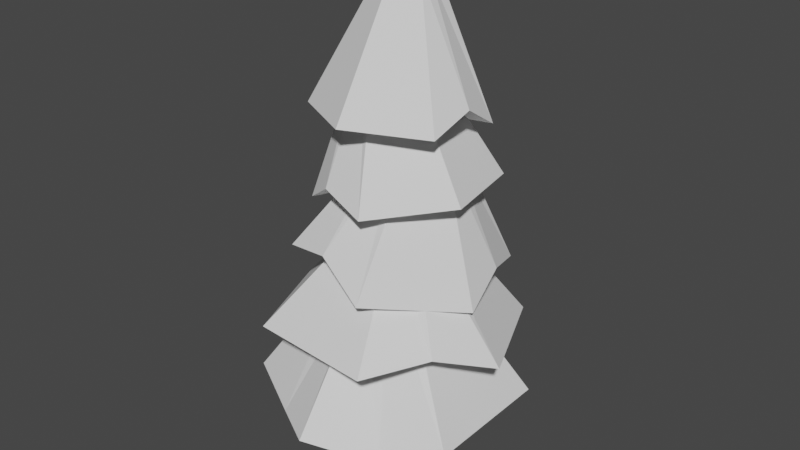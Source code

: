 # Source: Tree4.blend  (saved by Blender 2.81.16; exported with 4.5.12 LTS)
import bpy
from mathutils import Matrix  # noqa: F401  (used for matrix-valued properties, if any)

bpy.ops.wm.read_factory_settings(use_empty=True)
scene = bpy.context.scene
scene.name = 'Scene'

# ---- collections
col_collection = bpy.data.collections.new('Collection'); scene.collection.children.link(col_collection)

# ---- world
world_world = bpy.data.worlds.new('World'); scene.world = world_world
world_world.use_nodes = True; world_world.node_tree.nodes.clear()
_N = world_world.node_tree.nodes; _L = world_world.node_tree.links
n0 = _N.new('ShaderNodeOutputWorld'); n0.name = 'World Output'; n0.location = (300, 300)
n1 = _N.new('ShaderNodeBackground'); n1.name = 'Background'; n1.location = (10, 300)
n1.inputs[0].default_value = (0.05088, 0.05088, 0.05088, 1.0)
_L.new(n1.outputs[0], n0.inputs[0])
n0.is_active_output = True
world_world.color = (0.05088, 0.05088, 0.05088)
world_world.use_sun_shadow = False
world_world.sun_shadow_jitter_overblur = 0.0

# ---- meshes
me_cylinder = bpy.data.meshes.new('Cylinder')
me_cylinder.from_pydata([(0.0003523, 1.0, -0.9815), (0.0003523, 0.5913, 0.8752), (0.8664, 0.5, -0.9815), (0.5124, 0.2956, 0.8752), (0.8664, -0.5, -0.9815), (0.5124, -0.2956, 0.8752), (0.0003522, -1.0, -0.9815), (0.0003522, -0.5913, 0.8752), (-0.8657, -0.5, -0.9815), (-0.5117, -0.2956, 0.8752), (-0.8657, 0.5, -0.9815), (-0.5117, 0.2956, 0.8752)], [], [(0, 1, 3, 2), (2, 3, 5, 4), (4, 5, 7, 6), (6, 7, 9, 8), (3, 1, 11, 9, 7, 5), (8, 9, 11, 10), (10, 11, 1, 0), (0, 2, 4, 6, 8, 10)])
_uv = me_cylinder.uv_layers.new(name='UVMap')
_uv.uv.foreach_set('vector', [1.0, 0.5, 1.0, 1.0, 0.8333, 1.0, 0.8333, 0.5, 0.8333, 0.5, 0.8333, 1.0, 0.6667, 1.0, 0.6667, 0.5, 0.6667, 0.5, 0.6667, 1.0, 0.5, 1.0, 0.5, 0.5, 0.5, 0.5, 0.5, 1.0, 0.3333, 1.0, 0.3333, 0.5, 0.4578, 0.37, 0.25, 0.49, 0.04215, 0.37, 0.04215, 0.13, 0.25, 0.01, 0.4578, 0.13, 0.3333, 0.5, 0.3333, 1.0, 0.1667, 1.0, 0.1667, 0.5, 0.1667, 0.5, 0.1667, 1.0, -8.941e-08, 1.0, -8.941e-08, 0.5, 0.75, 0.49, 0.9578, 0.37, 0.9578, 0.13, 0.75, 0.01, 0.5422, 0.13, 0.5422, 0.37])
me_cylinder.use_remesh_fix_poles = True
me_cylinder.use_remesh_preserve_attributes = False
me_cylinder.use_mirror_vertex_groups = False
me_cylinder.update()
me_cylinder_001 = bpy.data.meshes.new('Cylinder.001')
me_cylinder_001.from_pydata([(0.0003523, 1.172, -0.9637), (0.0003523, 0.4451, 0.8752), (1.016, 0.5862, -0.9637), (0.3858, 0.2226, 0.8752), (1.016, -0.5862, -0.9637), (0.3858, -0.2226, 0.8752), (0.0003522, -1.172, -0.9637), (0.0003522, -0.4451, 0.8752), (-1.015, -0.5862, -0.9637), (-0.3851, -0.2226, 0.8752), (-1.015, 0.5862, -0.9637), (-0.3851, 0.2226, 0.8752), (0.0003523, 1.582, -0.9815), (1.371, 0.7912, -0.9815), (1.371, -0.7912, -0.9815), (0.0003522, -1.582, -0.9815), (-1.37, -0.7912, -0.9815), (-1.37, 0.7912, -0.9815), (0.0003523, 0.8311, -0.4451), (0.7201, 0.4156, -0.4451), (0.7201, -0.4156, -0.4451), (0.0003522, -0.8311, -0.4451), (-0.7194, -0.4156, -0.4451), (-0.7194, 0.4156, -0.4451), (0.0003523, 0.8311, -0.07166), (0.7201, 0.4156, -0.07166), (0.7201, -0.4156, -0.07166), (0.0003522, -0.8311, -0.07166), (-0.7194, -0.4156, -0.07166), (-0.7194, 0.4156, -0.07166), (-0.6875, -1.185, -0.9815), (-0.1931, -0.3334, 0.8752), (-0.5093, -0.8782, -0.9637), (-0.3609, -0.6226, -0.4451), (-0.3609, -0.6226, -0.07166), (0.7312, -1.161, -0.9815), (0.2059, -0.3264, 0.8752), (0.5418, -0.8598, -0.9637), (0.3842, -0.6095, -0.4451), (0.3842, -0.6095, -0.07166), (1.423, -0.005861, -0.6934), (0.3858, -0.009925, 0.8752), (1.068, 0.003282, -0.6756), (0.7201, -0.01853, -0.4451), (0.7201, -0.01853, -0.07166)], [], [(12, 1, 3, 13), (40, 41, 5, 14), (35, 36, 7, 15), (30, 31, 9, 16), (3, 1, 11, 9, 31, 7, 36, 5, 41), (16, 9, 11, 17), (17, 11, 1, 12), (32, 8, 22, 33), (2, 0, 12, 13), (42, 2, 13, 40), (37, 4, 14, 35), (32, 6, 15, 30), (10, 8, 16, 17), (0, 10, 17, 12), (22, 23, 29, 28), (42, 4, 20, 43), (8, 10, 23, 22), (37, 6, 21, 38), (0, 2, 19, 18), (10, 0, 18, 23), (24, 25, 44, 26, 39, 27, 34, 28, 29), (38, 21, 27, 39), (18, 19, 25, 24), (23, 18, 24, 29), (33, 22, 28, 34), (43, 20, 26, 44), (21, 33, 34, 27), (8, 32, 30, 16), (6, 32, 33, 21), (15, 7, 31, 30), (20, 38, 39, 26), (4, 37, 38, 20), (6, 37, 35, 15), (14, 5, 36, 35), (19, 43, 44, 25), (2, 42, 43, 19), (4, 42, 40, 14), (13, 3, 41, 40)])
_uv = me_cylinder_001.uv_layers.new(name='UVMap')
_uv.uv.foreach_set('vector', [1.0, 0.5, 1.0, 1.0, 0.8333, 1.0, 0.8333, 0.5, 0.7463, 0.5, 0.7463, 1.0, 0.6667, 1.0, 0.6667, 0.5, 0.5889, 0.5, 0.5889, 1.0, 0.5, 1.0, 0.5, 0.5, 0.4163, 0.5, 0.4163, 1.0, 0.3333, 1.0, 0.3333, 0.5, 0.4578, 0.37, 0.25, 0.49, 0.04215, 0.37, 0.04215, 0.13, 0.1457, 0.07023, 0.25, 0.01, 0.3608, 0.07399, 0.4578, 0.13, 0.4578, 0.2446, 0.3333, 0.5, 0.3333, 1.0, 0.1667, 1.0, 0.1667, 0.5, 0.1667, 0.5, 0.1667, 1.0, -8.941e-08, 1.0, -8.941e-08, 0.5, 0.6727, 0.1168, 0.596, 0.1611, 0.596, 0.1611, 0.6727, 0.1168, 0.904, 0.3389, 0.75, 0.4278, 0.75, 0.49, 0.9578, 0.37, 0.904, 0.246, 0.904, 0.3389, 0.9578, 0.37, 0.9578, 0.2446, 0.8321, 0.1196, 0.904, 0.1611, 0.9578, 0.13, 0.8608, 0.07399, 0.6727, 0.1168, 0.75, 0.07219, 0.75, 0.01, 0.6457, 0.07023, 0.596, 0.3389, 0.596, 0.1611, 0.5422, 0.13, 0.5422, 0.37, 0.75, 0.4278, 0.596, 0.3389, 0.5422, 0.37, 0.75, 0.49, 0.596, 0.1611, 0.596, 0.3389, 0.596, 0.3389, 0.596, 0.1611, 0.904, 0.246, 0.904, 0.1611, 0.904, 0.1611, 0.904, 0.246, 0.596, 0.1611, 0.596, 0.3389, 0.596, 0.3389, 0.596, 0.1611, 0.8321, 0.1196, 0.75, 0.07219, 0.75, 0.07219, 0.8321, 0.1196, 0.75, 0.4278, 0.904, 0.3389, 0.904, 0.3389, 0.75, 0.4278, 0.596, 0.3389, 0.75, 0.4278, 0.75, 0.4278, 0.596, 0.3389, 0.75, 0.4278, 0.904, 0.3389, 0.904, 0.246, 0.904, 0.1611, 0.8321, 0.1196, 0.75, 0.07219, 0.6727, 0.1168, 0.596, 0.1611, 0.596, 0.3389, 0.8321, 0.1196, 0.75, 0.07219, 0.75, 0.07219, 0.8321, 0.1196, 0.75, 0.4278, 0.904, 0.3389, 0.904, 0.3389, 0.75, 0.4278, 0.596, 0.3389, 0.75, 0.4278, 0.75, 0.4278, 0.596, 0.3389, 0.6727, 0.1168, 0.596, 0.1611, 0.596, 0.1611, 0.6727, 0.1168, 0.904, 0.246, 0.904, 0.1611, 0.904, 0.1611, 0.904, 0.246, 0.75, 0.07219, 0.6727, 0.1168, 0.6727, 0.1168, 0.75, 0.07219, 0.596, 0.1611, 0.6727, 0.1168, 0.6457, 0.07023, 0.5422, 0.13, 0.75, 0.07219, 0.6727, 0.1168, 0.6727, 0.1168, 0.75, 0.07219, 0.5, 0.5, 0.5, 1.0, 0.4163, 1.0, 0.4163, 0.5, 0.904, 0.1611, 0.8321, 0.1196, 0.8321, 0.1196, 0.904, 0.1611, 0.904, 0.1611, 0.8321, 0.1196, 0.8321, 0.1196, 0.904, 0.1611, 0.75, 0.07219, 0.8321, 0.1196, 0.8608, 0.07399, 0.75, 0.01, 0.6667, 0.5, 0.6667, 1.0, 0.5889, 1.0, 0.5889, 0.5, 0.904, 0.3389, 0.904, 0.246, 0.904, 0.246, 0.904, 0.3389, 0.904, 0.3389, 0.904, 0.246, 0.904, 0.246, 0.904, 0.3389, 0.904, 0.1611, 0.904, 0.246, 0.9578, 0.2446, 0.9578, 0.13, 0.8333, 0.5, 0.8333, 1.0, 0.7463, 1.0, 0.7463, 0.5])
me_cylinder_001.use_remesh_fix_poles = True
me_cylinder_001.use_remesh_preserve_attributes = False
me_cylinder_001.use_mirror_vertex_groups = False
me_cylinder_001.update()
me_cylinder_002 = bpy.data.meshes.new('Cylinder.002')
me_cylinder_002.from_pydata([(0.0003523, 1.172, -0.9637), (0.0003523, 0.4451, 0.8752), (1.016, 0.5862, -0.9637), (0.3858, 0.2226, 0.8752), (1.016, -0.5862, -0.9637), (0.3858, -0.2226, 0.8752), (0.0003522, -1.172, -0.9637), (0.0003522, -0.4451, 0.8752), (-1.015, -0.5862, -0.9637), (-0.3851, -0.2226, 0.8752), (-1.015, 0.5862, -0.9637), (-0.3851, 0.2226, 0.8752), (0.0003523, 1.582, -0.9815), (1.371, 0.7912, -0.9815), (1.371, -0.7912, -0.9815), (0.0003522, -1.582, -0.9815), (-1.37, -0.7912, -0.9815), (-1.37, 0.7912, -0.9815), (0.0003523, 0.8311, -0.4451), (0.7201, 0.4156, -0.4451), (0.7201, -0.4156, -0.4451), (0.0003522, -0.8311, -0.4451), (-0.7194, -0.4156, -0.4451), (-0.7194, 0.4156, -0.4451), (0.0003523, 0.8311, -0.07166), (0.7201, 0.4156, -0.07166), (0.7201, -0.4156, -0.07166), (0.0003522, -0.8311, -0.07166), (-0.7194, -0.4156, -0.07166), (-0.7194, 0.4156, -0.07166), (0.6896, 1.146, -1.269), (0.2126, 0.3226, 0.8752), (0.4941, 0.8489, -1.252), (0.3967, 0.6023, -0.4451), (0.3967, 0.6023, -0.07166), (0.7314, -1.119, -1.265), (0.2061, -0.3263, 0.8752), (0.5419, -0.8185, -1.247), (0.3845, -0.6093, -0.4451), (0.3845, -0.6093, -0.07166), (-0.5586, -1.243, -1.049), (-0.1035, -0.368, 0.8074), (-0.3945, -0.9273, -1.032), (-0.258, -0.6649, -0.5129), (-0.258, -0.6649, -0.1394), (-1.373, -0.07244, -1.033), (-0.3878, -0.08631, 0.8241), (-1.018, -0.07744, -1.015), (-0.7221, -0.0816, -0.4963), (-0.7221, -0.0816, -0.1228)], [], [(30, 31, 3, 13), (13, 3, 5, 14), (35, 36, 7, 15), (40, 41, 9, 16), (3, 31, 1, 11, 46, 9, 41, 7, 36, 5), (45, 46, 11, 17), (17, 11, 1, 12), (42, 8, 22, 43), (32, 0, 12, 30), (4, 2, 13, 14), (37, 4, 14, 35), (42, 6, 15, 40), (47, 8, 16, 45), (0, 10, 17, 12), (48, 23, 29, 49), (2, 4, 20, 19), (47, 10, 23, 48), (37, 6, 21, 38), (32, 2, 19, 33), (10, 0, 18, 23), (24, 34, 25, 26, 39, 27, 44, 28, 49, 29), (38, 21, 27, 39), (33, 19, 25, 34), (23, 18, 24, 29), (43, 22, 28, 44), (19, 20, 26, 25), (18, 33, 34, 24), (0, 32, 33, 18), (2, 32, 30, 13), (12, 1, 31, 30), (20, 38, 39, 26), (4, 37, 38, 20), (6, 37, 35, 15), (14, 5, 36, 35), (21, 43, 44, 27), (8, 42, 40, 16), (6, 42, 43, 21), (15, 7, 41, 40), (8, 47, 48, 22), (22, 48, 49, 28), (10, 47, 45, 17), (16, 9, 46, 45)])
_uv = me_cylinder_002.uv_layers.new(name='UVMap')
_uv.uv.foreach_set('vector', [0.9082, 0.5, 0.9082, 1.0, 0.8333, 1.0, 0.8333, 0.5, 0.8333, 0.5, 0.8333, 1.0, 0.6667, 1.0, 0.6667, 0.5, 0.589, 0.5, 0.589, 1.0, 0.5, 1.0, 0.5, 0.5, 0.423, 0.5, 0.423, 1.0, 0.3333, 1.0, 0.3333, 0.5, 0.4578, 0.37, 0.3645, 0.4239, 0.25, 0.49, 0.04215, 0.37, 0.04215, 0.2529, 0.04215, 0.13, 0.154, 0.06544, 0.25, 0.01, 0.3609, 0.07405, 0.4578, 0.13, 0.248, 0.5, 0.248, 1.0, 0.1667, 1.0, 0.1667, 0.5, 0.1667, 0.5, 0.1667, 1.0, -8.941e-08, 1.0, -8.941e-08, 0.5, 0.6789, 0.1133, 0.596, 0.1611, 0.596, 0.1611, 0.6789, 0.1133, 0.8348, 0.3789, 0.75, 0.4278, 0.75, 0.49, 0.8645, 0.4239, 0.904, 0.1611, 0.904, 0.3389, 0.9578, 0.37, 0.9578, 0.13, 0.8322, 0.1196, 0.904, 0.1611, 0.9578, 0.13, 0.8609, 0.07405, 0.6789, 0.1133, 0.75, 0.07219, 0.75, 0.01, 0.654, 0.06544, 0.596, 0.2522, 0.596, 0.1611, 0.5422, 0.13, 0.5422, 0.2529, 0.75, 0.4278, 0.596, 0.3389, 0.5422, 0.37, 0.75, 0.49, 0.596, 0.2522, 0.596, 0.3389, 0.596, 0.3389, 0.596, 0.2522, 0.904, 0.3389, 0.904, 0.1611, 0.904, 0.1611, 0.904, 0.3389, 0.596, 0.2522, 0.596, 0.3389, 0.596, 0.3389, 0.596, 0.2522, 0.8322, 0.1196, 0.75, 0.07219, 0.75, 0.07219, 0.8322, 0.1196, 0.8348, 0.3789, 0.904, 0.3389, 0.904, 0.3389, 0.8348, 0.3789, 0.596, 0.3389, 0.75, 0.4278, 0.75, 0.4278, 0.596, 0.3389, 0.75, 0.4278, 0.8348, 0.3789, 0.904, 0.3389, 0.904, 0.1611, 0.8322, 0.1196, 0.75, 0.07219, 0.6789, 0.1133, 0.596, 0.1611, 0.596, 0.2522, 0.596, 0.3389, 0.8322, 0.1196, 0.75, 0.07219, 0.75, 0.07219, 0.8322, 0.1196, 0.8348, 0.3789, 0.904, 0.3389, 0.904, 0.3389, 0.8348, 0.3789, 0.596, 0.3389, 0.75, 0.4278, 0.75, 0.4278, 0.596, 0.3389, 0.6789, 0.1133, 0.596, 0.1611, 0.596, 0.1611, 0.6789, 0.1133, 0.904, 0.3389, 0.904, 0.1611, 0.904, 0.1611, 0.904, 0.3389, 0.75, 0.4278, 0.8348, 0.3789, 0.8348, 0.3789, 0.75, 0.4278, 0.75, 0.4278, 0.8348, 0.3789, 0.8348, 0.3789, 0.75, 0.4278, 0.904, 0.3389, 0.8348, 0.3789, 0.8645, 0.4239, 0.9578, 0.37, 1.0, 0.5, 1.0, 1.0, 0.9082, 1.0, 0.9082, 0.5, 0.904, 0.1611, 0.8322, 0.1196, 0.8322, 0.1196, 0.904, 0.1611, 0.904, 0.1611, 0.8322, 0.1196, 0.8322, 0.1196, 0.904, 0.1611, 0.75, 0.07219, 0.8322, 0.1196, 0.8609, 0.07405, 0.75, 0.01, 0.6667, 0.5, 0.6667, 1.0, 0.589, 1.0, 0.589, 0.5, 0.75, 0.07219, 0.6789, 0.1133, 0.6789, 0.1133, 0.75, 0.07219, 0.596, 0.1611, 0.6789, 0.1133, 0.654, 0.06544, 0.5422, 0.13, 0.75, 0.07219, 0.6789, 0.1133, 0.6789, 0.1133, 0.75, 0.07219, 0.5, 0.5, 0.5, 1.0, 0.423, 1.0, 0.423, 0.5, 0.596, 0.1611, 0.596, 0.2522, 0.596, 0.2522, 0.596, 0.1611, 0.596, 0.1611, 0.596, 0.2522, 0.596, 0.2522, 0.596, 0.1611, 0.596, 0.3389, 0.596, 0.2522, 0.5422, 0.2529, 0.5422, 0.37, 0.3333, 0.5, 0.3333, 1.0, 0.248, 1.0, 0.248, 0.5])
me_cylinder_002.use_remesh_fix_poles = True
me_cylinder_002.use_remesh_preserve_attributes = False
me_cylinder_002.use_mirror_vertex_groups = False
me_cylinder_002.update()
me_cylinder_003 = bpy.data.meshes.new('Cylinder.003')
me_cylinder_003.from_pydata([(0.0003523, 1.172, -0.9637), (0.0003523, 0.4451, 0.8752), (1.016, 0.5862, -0.9637), (0.3858, 0.2226, 0.8752), (1.016, -0.5862, -0.9637), (0.3858, -0.2226, 0.8752), (0.0003522, -1.172, -0.9637), (0.0003522, -0.4451, 0.8752), (-1.015, -0.5862, -0.9637), (-0.3851, -0.2226, 0.8752), (-1.015, 0.5862, -0.9637), (-0.3851, 0.2226, 0.8752), (0.0003523, 1.582, -0.9815), (1.371, 0.7912, -0.9815), (1.371, -0.7912, -0.9815), (0.0003522, -1.582, -0.9815), (-1.37, -0.7912, -0.9815), (-1.37, 0.7912, -0.9815), (0.0003523, 0.8311, -0.4451), (0.7201, 0.4156, -0.4451), (0.7201, -0.4156, -0.4451), (0.0003522, -0.8311, -0.4451), (-0.7194, -0.4156, -0.4451), (-0.7194, 0.4156, -0.4451), (0.0003523, 0.8311, -0.07166), (0.7201, 0.4156, -0.07166), (0.7201, -0.4156, -0.07166), (0.0003522, -0.8311, -0.07166), (-0.7194, -0.4156, -0.07166), (-0.7194, 0.4156, -0.07166), (1.432, -0.007726, -0.6826), (0.4473, 0.008194, 1.174), (1.077, -0.001986, -0.6648), (0.7816, 0.002791, -0.1462), (0.7816, 0.002791, 0.2273), (-0.6937, -1.217, -0.7144), (-0.2069, -0.3604, 1.142), (-0.5182, -0.908, -0.6966), (-0.3721, -0.651, -0.178), (-0.3721, -0.651, 0.1955)], [], [(12, 1, 3, 13), (30, 31, 5, 14), (14, 5, 7, 15), (35, 36, 9, 16), (3, 1, 11, 9, 36, 7, 5, 31), (16, 9, 11, 17), (17, 11, 1, 12), (37, 8, 22, 38), (2, 0, 12, 13), (32, 2, 13, 30), (6, 4, 14, 15), (37, 6, 15, 35), (10, 8, 16, 17), (0, 10, 17, 12), (22, 23, 29, 28), (32, 4, 20, 33), (8, 10, 23, 22), (4, 6, 21, 20), (0, 2, 19, 18), (10, 0, 18, 23), (24, 25, 34, 26, 27, 39, 28, 29), (20, 21, 27, 26), (18, 19, 25, 24), (23, 18, 24, 29), (38, 22, 28, 39), (33, 20, 26, 34), (19, 33, 34, 25), (2, 32, 33, 19), (4, 32, 30, 14), (13, 3, 31, 30), (21, 38, 39, 27), (8, 37, 35, 16), (6, 37, 38, 21), (15, 7, 36, 35)])
_uv = me_cylinder_003.uv_layers.new(name='UVMap')
_uv.uv.foreach_set('vector', [1.0, 0.5, 1.0, 1.0, 0.8333, 1.0, 0.8333, 0.5, 0.7477, 0.5, 0.7477, 1.0, 0.6667, 1.0, 0.6667, 0.5, 0.6667, 0.5, 0.6667, 1.0, 0.5, 1.0, 0.5, 0.5, 0.4176, 0.5, 0.4176, 1.0, 0.3333, 1.0, 0.3333, 0.5, 0.4578, 0.37, 0.25, 0.49, 0.04215, 0.37, 0.04215, 0.13, 0.1473, 0.0693, 0.25, 0.01, 0.4578, 0.13, 0.4578, 0.2466, 0.3333, 0.5, 0.3333, 1.0, 0.1667, 1.0, 0.1667, 0.5, 0.1667, 0.5, 0.1667, 1.0, -8.941e-08, 1.0, -8.941e-08, 0.5, 0.6739, 0.1161, 0.596, 0.1611, 0.596, 0.1611, 0.6739, 0.1161, 0.904, 0.3389, 0.75, 0.4278, 0.75, 0.49, 0.9578, 0.37, 0.904, 0.2475, 0.904, 0.3389, 0.9578, 0.37, 0.9578, 0.2466, 0.75, 0.07219, 0.904, 0.1611, 0.9578, 0.13, 0.75, 0.01, 0.6739, 0.1161, 0.75, 0.07219, 0.75, 0.01, 0.6473, 0.0693, 0.596, 0.3389, 0.596, 0.1611, 0.5422, 0.13, 0.5422, 0.37, 0.75, 0.4278, 0.596, 0.3389, 0.5422, 0.37, 0.75, 0.49, 0.596, 0.1611, 0.596, 0.3389, 0.596, 0.3389, 0.596, 0.1611, 0.904, 0.2475, 0.904, 0.1611, 0.904, 0.1611, 0.904, 0.2475, 0.596, 0.1611, 0.596, 0.3389, 0.596, 0.3389, 0.596, 0.1611, 0.904, 0.1611, 0.75, 0.07219, 0.75, 0.07219, 0.904, 0.1611, 0.75, 0.4278, 0.904, 0.3389, 0.904, 0.3389, 0.75, 0.4278, 0.596, 0.3389, 0.75, 0.4278, 0.75, 0.4278, 0.596, 0.3389, 0.75, 0.4278, 0.904, 0.3389, 0.904, 0.2475, 0.904, 0.1611, 0.75, 0.07219, 0.6739, 0.1161, 0.596, 0.1611, 0.596, 0.3389, 0.904, 0.1611, 0.75, 0.07219, 0.75, 0.07219, 0.904, 0.1611, 0.75, 0.4278, 0.904, 0.3389, 0.904, 0.3389, 0.75, 0.4278, 0.596, 0.3389, 0.75, 0.4278, 0.75, 0.4278, 0.596, 0.3389, 0.6739, 0.1161, 0.596, 0.1611, 0.596, 0.1611, 0.6739, 0.1161, 0.904, 0.2475, 0.904, 0.1611, 0.904, 0.1611, 0.904, 0.2475, 0.904, 0.3389, 0.904, 0.2475, 0.904, 0.2475, 0.904, 0.3389, 0.904, 0.3389, 0.904, 0.2475, 0.904, 0.2475, 0.904, 0.3389, 0.904, 0.1611, 0.904, 0.2475, 0.9578, 0.2466, 0.9578, 0.13, 0.8333, 0.5, 0.8333, 1.0, 0.7477, 1.0, 0.7477, 0.5, 0.75, 0.07219, 0.6739, 0.1161, 0.6739, 0.1161, 0.75, 0.07219, 0.596, 0.1611, 0.6739, 0.1161, 0.6473, 0.0693, 0.5422, 0.13, 0.75, 0.07219, 0.6739, 0.1161, 0.6739, 0.1161, 0.75, 0.07219, 0.5, 0.5, 0.5, 1.0, 0.4176, 1.0, 0.4176, 0.5])
me_cylinder_003.use_remesh_fix_poles = True
me_cylinder_003.use_remesh_preserve_attributes = False
me_cylinder_003.use_mirror_vertex_groups = False
me_cylinder_003.update()
me_cylinder_004 = bpy.data.meshes.new('Cylinder.004')
me_cylinder_004.from_pydata([(0.0003523, 1.172, -0.9637), (0.0003523, 0.4451, 0.8752), (1.016, 0.5862, -0.9637), (0.3858, 0.2226, 0.8752), (1.016, -0.5862, -0.9637), (0.3858, -0.2226, 0.8752), (0.0003522, -1.172, -0.9637), (0.0003522, -0.4451, 0.8752), (-1.015, -0.5862, -0.9637), (-0.3851, -0.2226, 0.8752), (-1.015, 0.5862, -0.9637), (-0.3851, 0.2226, 0.8752), (0.0003523, 1.582, -0.9815), (1.371, 0.7912, -0.9815), (1.371, -0.7912, -0.9815), (0.0003522, -1.582, -0.9815), (-1.37, -0.7912, -0.9815), (-1.37, 0.7912, -0.9815), (0.0003523, 0.8311, -0.4451), (0.7201, 0.4156, -0.4451), (0.7201, -0.4156, -0.4451), (0.0003522, -0.8311, -0.4451), (-0.7194, -0.4156, -0.4451), (-0.7194, 0.4156, -0.4451), (0.0003523, 0.8311, -0.07166), (0.7201, 0.4156, -0.07166), (0.7201, -0.4156, -0.07166), (0.0003522, -0.8311, -0.07166), (-0.7194, -0.4156, -0.07166), (-0.7194, 0.4156, -0.07166), (-1.378, 0.05548, -0.7011), (-0.3851, 0.0047, 0.8752), (-1.023, 0.05115, -0.6833), (-0.7194, 0.008775, -0.4451), (-0.7194, 0.008775, -0.07166), (0.6477, -1.224, -0.6819), (0.2063, -0.3262, 0.8752), (0.4579, -0.9231, -0.6641), (0.385, -0.6091, -0.4451), (0.385, -0.6091, -0.07166)], [], [(12, 1, 3, 13), (13, 3, 5, 14), (35, 36, 7, 15), (15, 7, 9, 16), (3, 1, 11, 31, 9, 7, 36, 5), (30, 31, 11, 17), (17, 11, 1, 12), (6, 8, 22, 21), (2, 0, 12, 13), (4, 2, 13, 14), (37, 4, 14, 35), (8, 6, 15, 16), (32, 8, 16, 30), (0, 10, 17, 12), (33, 23, 29, 34), (2, 4, 20, 19), (32, 10, 23, 33), (37, 6, 21, 38), (0, 2, 19, 18), (10, 0, 18, 23), (24, 25, 26, 39, 27, 28, 34, 29), (38, 21, 27, 39), (18, 19, 25, 24), (23, 18, 24, 29), (21, 22, 28, 27), (19, 20, 26, 25), (8, 32, 33, 22), (22, 33, 34, 28), (10, 32, 30, 17), (16, 9, 31, 30), (20, 38, 39, 26), (4, 37, 38, 20), (6, 37, 35, 15), (14, 5, 36, 35)])
_uv = me_cylinder_004.uv_layers.new(name='UVMap')
_uv.uv.foreach_set('vector', [1.0, 0.5, 1.0, 1.0, 0.8333, 1.0, 0.8333, 0.5, 0.8333, 0.5, 0.8333, 1.0, 0.6667, 1.0, 0.6667, 0.5, 0.5891, 0.5, 0.5891, 1.0, 0.5, 1.0, 0.5, 0.5, 0.5, 0.5, 0.5, 1.0, 0.3333, 1.0, 0.3333, 0.5, 0.4578, 0.37, 0.25, 0.49, 0.04215, 0.37, 0.04215, 0.2525, 0.04215, 0.13, 0.25, 0.01, 0.3611, 0.07413, 0.4578, 0.13, 0.2482, 0.5, 0.2482, 1.0, 0.1667, 1.0, 0.1667, 0.5, 0.1667, 0.5, 0.1667, 1.0, -8.941e-08, 1.0, -8.941e-08, 0.5, 0.75, 0.07219, 0.596, 0.1611, 0.596, 0.1611, 0.75, 0.07219, 0.904, 0.3389, 0.75, 0.4278, 0.75, 0.49, 0.9578, 0.37, 0.904, 0.1611, 0.904, 0.3389, 0.9578, 0.37, 0.9578, 0.13, 0.8323, 0.1197, 0.904, 0.1611, 0.9578, 0.13, 0.8611, 0.07413, 0.596, 0.1611, 0.75, 0.07219, 0.75, 0.01, 0.5422, 0.13, 0.596, 0.2519, 0.596, 0.1611, 0.5422, 0.13, 0.5422, 0.2525, 0.75, 0.4278, 0.596, 0.3389, 0.5422, 0.37, 0.75, 0.49, 0.596, 0.2519, 0.596, 0.3389, 0.596, 0.3389, 0.596, 0.2519, 0.904, 0.3389, 0.904, 0.1611, 0.904, 0.1611, 0.904, 0.3389, 0.596, 0.2519, 0.596, 0.3389, 0.596, 0.3389, 0.596, 0.2519, 0.8323, 0.1197, 0.75, 0.07219, 0.75, 0.07219, 0.8323, 0.1197, 0.75, 0.4278, 0.904, 0.3389, 0.904, 0.3389, 0.75, 0.4278, 0.596, 0.3389, 0.75, 0.4278, 0.75, 0.4278, 0.596, 0.3389, 0.75, 0.4278, 0.904, 0.3389, 0.904, 0.1611, 0.8323, 0.1197, 0.75, 0.07219, 0.596, 0.1611, 0.596, 0.2519, 0.596, 0.3389, 0.8323, 0.1197, 0.75, 0.07219, 0.75, 0.07219, 0.8323, 0.1197, 0.75, 0.4278, 0.904, 0.3389, 0.904, 0.3389, 0.75, 0.4278, 0.596, 0.3389, 0.75, 0.4278, 0.75, 0.4278, 0.596, 0.3389, 0.75, 0.07219, 0.596, 0.1611, 0.596, 0.1611, 0.75, 0.07219, 0.904, 0.3389, 0.904, 0.1611, 0.904, 0.1611, 0.904, 0.3389, 0.596, 0.1611, 0.596, 0.2519, 0.596, 0.2519, 0.596, 0.1611, 0.596, 0.1611, 0.596, 0.2519, 0.596, 0.2519, 0.596, 0.1611, 0.596, 0.3389, 0.596, 0.2519, 0.5422, 0.2525, 0.5422, 0.37, 0.3333, 0.5, 0.3333, 1.0, 0.2482, 1.0, 0.2482, 0.5, 0.904, 0.1611, 0.8323, 0.1197, 0.8323, 0.1197, 0.904, 0.1611, 0.904, 0.1611, 0.8323, 0.1197, 0.8323, 0.1197, 0.904, 0.1611, 0.75, 0.07219, 0.8323, 0.1197, 0.8611, 0.07413, 0.75, 0.01, 0.6667, 0.5, 0.6667, 1.0, 0.5891, 1.0, 0.5891, 0.5])
me_cylinder_004.use_remesh_fix_poles = True
me_cylinder_004.use_remesh_preserve_attributes = False
me_cylinder_004.use_mirror_vertex_groups = False
me_cylinder_004.update()
me_cylinder_006 = bpy.data.meshes.new('Cylinder.006')
me_cylinder_006.from_pydata([(0.0003523, 1.172, -0.9637), (0.0003523, 0.4451, 0.8752), (1.016, 0.5862, -0.9637), (0.3858, 0.2226, 0.8752), (1.016, -0.5862, -0.9637), (0.3858, -0.2226, 0.8752), (0.0003522, -1.172, -0.9637), (0.0003522, -0.4451, 0.8752), (-1.015, -0.5862, -0.9637), (-0.3851, -0.2226, 0.8752), (-1.015, 0.5862, -0.9637), (-0.3851, 0.2226, 0.8752), (0.0003523, 1.582, -0.9815), (1.371, 0.7912, -0.9815), (1.371, -0.7912, -0.9815), (0.0003522, -1.582, -0.9815), (-1.37, -0.7912, -0.9815), (-1.37, 0.7912, -0.9815), (0.0003523, 0.8311, -0.4451), (0.7201, 0.4156, -0.4451), (0.7201, -0.4156, -0.4451), (0.0003522, -0.8311, -0.4451), (-0.7194, -0.4156, -0.4451), (-0.7194, 0.4156, -0.4451), (0.0003523, 0.8311, -0.07166), (0.7201, 0.4156, -0.07166), (0.7201, -0.4156, -0.07166), (0.0003522, -0.8311, -0.07166), (-0.7194, -0.4156, -0.07166), (-0.7194, 0.4156, -0.07166), (-0.7605, -1.229, -0.7113), (-0.1924, -0.3338, 0.8752), (-0.583, -0.9214, -0.6935), (-0.3595, -0.6234, -0.4451), (-0.3595, -0.6234, -0.07166), (-0.6335, 1.251, -0.7537), (-0.1837, 0.3389, 0.8752), (-0.4639, 0.9388, -0.7359), (-0.3432, 0.6328, -0.4451), (-0.3432, 0.6328, -0.07166)], [], [(12, 1, 3, 13), (13, 3, 5, 14), (14, 5, 7, 15), (30, 31, 9, 16), (3, 1, 36, 11, 9, 31, 7, 5), (16, 9, 11, 17), (35, 36, 1, 12), (32, 8, 22, 33), (2, 0, 12, 13), (4, 2, 13, 14), (6, 4, 14, 15), (32, 6, 15, 30), (10, 8, 16, 17), (37, 10, 17, 35), (22, 23, 29, 28), (2, 4, 20, 19), (8, 10, 23, 22), (4, 6, 21, 20), (0, 2, 19, 18), (37, 0, 18, 38), (24, 25, 26, 27, 34, 28, 29, 39), (20, 21, 27, 26), (18, 19, 25, 24), (38, 18, 24, 39), (33, 22, 28, 34), (19, 20, 26, 25), (21, 33, 34, 27), (8, 32, 30, 16), (6, 32, 33, 21), (15, 7, 31, 30), (23, 38, 39, 29), (10, 37, 38, 23), (0, 37, 35, 12), (17, 11, 36, 35)])
_uv = me_cylinder_006.uv_layers.new(name='UVMap')
_uv.uv.foreach_set('vector', [1.0, 0.5, 1.0, 1.0, 0.8333, 1.0, 0.8333, 0.5, 0.8333, 0.5, 0.8333, 1.0, 0.6667, 1.0, 0.6667, 0.5, 0.6667, 0.5, 0.6667, 1.0, 0.5, 1.0, 0.5, 0.5, 0.4167, 0.5, 0.4167, 1.0, 0.3333, 1.0, 0.3333, 0.5, 0.4578, 0.37, 0.25, 0.49, 0.1508, 0.4327, 0.04215, 0.37, 0.04215, 0.13, 0.1461, 0.07, 0.25, 0.01, 0.4578, 0.13, 0.3333, 0.5, 0.3333, 1.0, 0.1667, 1.0, 0.1667, 0.5, 0.07956, 0.5, 0.07956, 1.0, -8.941e-08, 1.0, -8.941e-08, 0.5, 0.673, 0.1166, 0.596, 0.1611, 0.596, 0.1611, 0.673, 0.1166, 0.904, 0.3389, 0.75, 0.4278, 0.75, 0.49, 0.9578, 0.37, 0.904, 0.1611, 0.904, 0.3389, 0.9578, 0.37, 0.9578, 0.13, 0.75, 0.07219, 0.904, 0.1611, 0.9578, 0.13, 0.75, 0.01, 0.673, 0.1166, 0.75, 0.07219, 0.75, 0.01, 0.6461, 0.07, 0.596, 0.3389, 0.596, 0.1611, 0.5422, 0.13, 0.5422, 0.37, 0.6765, 0.3854, 0.596, 0.3389, 0.5422, 0.37, 0.6508, 0.4327, 0.596, 0.1611, 0.596, 0.3389, 0.596, 0.3389, 0.596, 0.1611, 0.904, 0.3389, 0.904, 0.1611, 0.904, 0.1611, 0.904, 0.3389, 0.596, 0.1611, 0.596, 0.3389, 0.596, 0.3389, 0.596, 0.1611, 0.904, 0.1611, 0.75, 0.07219, 0.75, 0.07219, 0.904, 0.1611, 0.75, 0.4278, 0.904, 0.3389, 0.904, 0.3389, 0.75, 0.4278, 0.6765, 0.3854, 0.75, 0.4278, 0.75, 0.4278, 0.6765, 0.3854, 0.75, 0.4278, 0.904, 0.3389, 0.904, 0.1611, 0.75, 0.07219, 0.673, 0.1166, 0.596, 0.1611, 0.596, 0.3389, 0.6765, 0.3854, 0.904, 0.1611, 0.75, 0.07219, 0.75, 0.07219, 0.904, 0.1611, 0.75, 0.4278, 0.904, 0.3389, 0.904, 0.3389, 0.75, 0.4278, 0.6765, 0.3854, 0.75, 0.4278, 0.75, 0.4278, 0.6765, 0.3854, 0.673, 0.1166, 0.596, 0.1611, 0.596, 0.1611, 0.673, 0.1166, 0.904, 0.3389, 0.904, 0.1611, 0.904, 0.1611, 0.904, 0.3389, 0.75, 0.07219, 0.673, 0.1166, 0.673, 0.1166, 0.75, 0.07219, 0.596, 0.1611, 0.673, 0.1166, 0.6461, 0.07, 0.5422, 0.13, 0.75, 0.07219, 0.673, 0.1166, 0.673, 0.1166, 0.75, 0.07219, 0.5, 0.5, 0.5, 1.0, 0.4167, 1.0, 0.4167, 0.5, 0.596, 0.3389, 0.6765, 0.3854, 0.6765, 0.3854, 0.596, 0.3389, 0.596, 0.3389, 0.6765, 0.3854, 0.6765, 0.3854, 0.596, 0.3389, 0.75, 0.4278, 0.6765, 0.3854, 0.6508, 0.4327, 0.75, 0.49, 0.1667, 0.5, 0.1667, 1.0, 0.07956, 1.0, 0.07956, 0.5])
me_cylinder_006.use_remesh_fix_poles = True
me_cylinder_006.use_remesh_preserve_attributes = False
me_cylinder_006.use_mirror_vertex_groups = False
me_cylinder_006.update()

# ---- objects
ob_cylinder = bpy.data.objects.new('Cylinder', me_cylinder)
ob_cylinder_001 = bpy.data.objects.new('Cylinder.001', me_cylinder_001)
ob_cylinder_002 = bpy.data.objects.new('Cylinder.002', me_cylinder_002)
ob_cylinder_003 = bpy.data.objects.new('Cylinder.003', me_cylinder_003)
ob_cylinder_004 = bpy.data.objects.new('Cylinder.004', me_cylinder_004)
ob_cylinder_006 = bpy.data.objects.new('Cylinder.006', me_cylinder_006)

# ---- transforms, parenting, visibility, modifiers, constraints
ob_cylinder.location = (0.0, 0.0, 1.731)
ob_cylinder.scale = (1.0, 1.0, 2.466)
ob_cylinder.lineart.crease_threshold = 0.0
ob_cylinder_001.location = (-0.03142, 0.0339, 8.807)
ob_cylinder_001.rotation_euler = (-0.1146, -0.0, 0.0)
ob_cylinder_001.scale = (1.166, 1.166, 1.524)
ob_cylinder_001.lineart.crease_threshold = 0.0
ob_cylinder_002.location = (-0.1552, -0.1906, 2.615)
ob_cylinder_002.scale = (1.886, 1.886, 1.588)
ob_cylinder_002.lineart.crease_threshold = 0.0
ob_cylinder_003.location = (-0.07596, -0.06224, 3.851)
ob_cylinder_003.rotation_euler = (-0.01774, 0.09283, 1.473)
ob_cylinder_003.scale = (1.829, 1.829, 1.245)
ob_cylinder_003.lineart.crease_threshold = 0.0
ob_cylinder_004.location = (0.2121, 0.03546, 5.621)
ob_cylinder_004.rotation_euler = (0.1823, 0.04553, 1.345)
ob_cylinder_004.scale = (1.479, 1.471, 1.507)
ob_cylinder_004.lineart.crease_threshold = 0.0
ob_cylinder_006.location = (-0.137, -0.05331, 7.288)
ob_cylinder_006.rotation_euler = (-0.01149, -0.1479, 0.1882)
ob_cylinder_006.scale = (1.238, 1.225, 1.583)
ob_cylinder_006.lineart.crease_threshold = 0.0

# ---- collection membership
col_collection.objects.link(ob_cylinder)
col_collection.objects.link(ob_cylinder_001)
col_collection.objects.link(ob_cylinder_002)
col_collection.objects.link(ob_cylinder_003)
col_collection.objects.link(ob_cylinder_004)
col_collection.objects.link(ob_cylinder_006)

# ---- scene / render settings (as saved in the file)
scene.frame_start = 1; scene.frame_end = 250; scene.frame_set(1)
scene.render.engine = 'BLENDER_EEVEE_NEXT'
scene.cycles.use_denoising = False
scene.cycles.samples = 128
scene.cycles.sampling_pattern = 'TABULATED_SOBOL'
scene.cycles.use_adaptive_sampling = False
scene.cycles.use_light_tree = False
scene.view_settings.view_transform = 'Filmic'
bpy.context.view_layer.update()

# ---- added for rendering (the .blend has no active camera and no usable light): camera, sun
cam_auto = bpy.data.cameras.new('AutoCamera')
cam_auto.lens = 50.0
cam_auto.sensor_width = 36.0
cam_auto.clip_end = 1000.0
ob_auto_camera = bpy.data.objects.new('AutoCamera', cam_auto)
scene.collection.objects.link(ob_auto_camera)
ob_auto_camera.location = (13.0335, -15.7977, 15.2834)
ob_auto_camera.rotation_euler = (1.09748, -7.21219e-08, 0.694738)
scene.camera = ob_auto_camera
light_auto_sun = bpy.data.lights.new('AutoSun', 'SUN')
light_auto_sun.energy = 3.0
light_auto_sun.angle = 0.0523599
ob_auto_sun = bpy.data.objects.new('AutoSun', light_auto_sun)
scene.collection.objects.link(ob_auto_sun)
ob_auto_sun.rotation_euler = (0.872665, 0.174533, 0.523599)
bpy.context.view_layer.update()
